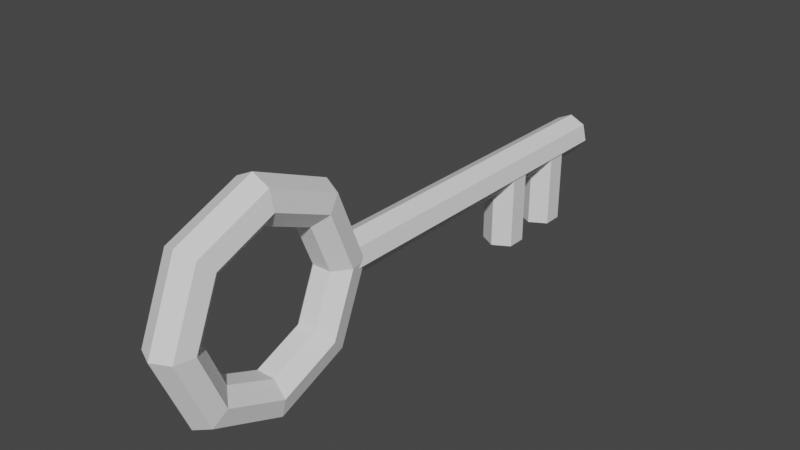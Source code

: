 # Source: key.blend  (saved by Blender 3.6.11; exported with 4.5.12 LTS)
import bpy
from mathutils import Matrix  # noqa: F401  (used for matrix-valued properties, if any)

bpy.ops.wm.read_factory_settings(use_empty=True)
scene = bpy.context.scene
scene.name = 'Scene'

# ---- collections
col_collection = bpy.data.collections.new('Collection'); scene.collection.children.link(col_collection)

# ---- world
world_world = bpy.data.worlds.new('World'); scene.world = world_world
world_world.use_nodes = True; world_world.node_tree.nodes.clear()
_N = world_world.node_tree.nodes; _L = world_world.node_tree.links
n0 = _N.new('ShaderNodeOutputWorld'); n0.name = 'World Output'; n0.location = (300, 300)
n1 = _N.new('ShaderNodeBackground'); n1.name = 'Background'; n1.location = (10, 300)
n1.inputs[0].default_value = (0.05088, 0.05088, 0.05088, 1.0)
_L.new(n1.outputs[0], n0.inputs[0])
n0.is_active_output = True
world_world.color = (0.05088, 0.05088, 0.05088)
world_world.use_sun_shadow = False
world_world.sun_shadow_jitter_overblur = 0.0

# ---- meshes
me_torus = bpy.data.meshes.new('Torus')
me_torus.from_pydata([(1.148, -1.751, -0.001516), (1.054, -1.751, 0.1939), (0.8424, -1.751, 0.2422), (0.6728, -1.751, 0.107), (0.6728, -1.751, -0.11), (0.8424, -1.751, -0.2452), (1.054, -1.751, -0.197), (0.7819, -0.8673, -0.001516), (0.7154, -0.9339, 0.1939), (0.5658, -1.083, 0.2422), (0.4459, -1.203, 0.107), (0.4459, -1.203, -0.11), (0.5658, -1.083, -0.2452), (0.7154, -0.9339, -0.197), (-0.1019, -0.5012, -0.001516), (-0.1019, -0.5954, 0.1939), (-0.1019, -0.8069, 0.2422), (-0.1019, -0.9765, 0.107), (-0.1019, -0.9765, -0.11), (-0.1019, -0.8069, -0.2452), (-0.1019, -0.5954, -0.197), (-0.9858, -0.8673, -0.001516), (-0.9193, -0.9339, 0.1939), (-0.7697, -1.083, 0.2422), (-0.6498, -1.203, 0.107), (-0.6498, -1.203, -0.11), (-0.7697, -1.083, -0.2452), (-0.9193, -0.9339, -0.197), (-1.352, -1.751, -0.001516), (-1.258, -1.751, 0.1939), (-1.046, -1.751, 0.2422), (-0.8767, -1.751, 0.107), (-0.8767, -1.751, -0.11), (-1.046, -1.751, -0.2452), (-1.258, -1.751, -0.197), (-0.9858, -2.635, -0.001516), (-0.9193, -2.569, 0.1939), (-0.7697, -2.419, 0.2422), (-0.6498, -2.299, 0.107), (-0.6498, -2.299, -0.11), (-0.7697, -2.419, -0.2452), (-0.9193, -2.569, -0.197), (-0.1019, -3.001, -0.001516), (-0.1019, -2.907, 0.1939), (-0.1019, -2.696, 0.2422), (-0.1019, -2.526, 0.107), (-0.1019, -2.526, -0.11), (-0.1019, -2.696, -0.2452), (-0.1019, -2.907, -0.197), (0.7819, -2.635, -0.001516), (0.7154, -2.569, 0.1939), (0.5658, -2.419, 0.2422), (0.4459, -2.299, 0.107), (0.4459, -2.299, -0.11), (0.5658, -2.419, -0.2452), (0.7154, -2.569, -0.197), (0.7771, 2.948, 0.005306), (0.7771, 2.837, 0.1973), (-0.06349, 2.948, 0.005306), (0.7771, 2.837, -0.1867), (0.7771, 2.616, -0.1867), (-0.06349, 2.837, -0.1867), (-0.06349, 2.616, -0.1867), (-0.06349, 2.505, 0.005306), (-0.06349, 2.616, 0.1973), (0.7771, 2.505, 0.005306), (0.7771, 2.616, 0.1973), (-0.06349, 2.837, 0.1973), (-0.3236, 3.32, -0.001516), (-0.3236, 1.672, -0.001516), (-0.2401, 3.32, 0.1718), (-0.2401, 1.672, 0.1718), (-0.05263, 3.32, 0.2146), (-0.05263, 1.672, 0.2146), (0.09773, 3.32, 0.09465), (0.09773, 1.672, 0.09465), (0.09773, 3.32, -0.09768), (0.09773, 1.672, -0.09768), (-0.05263, 3.32, -0.2176), (-0.05263, 1.672, -0.2176), (-0.2401, 3.32, -0.1748), (-0.2401, 1.672, -0.1748), (-0.3236, 1.672, -0.001516), (-0.2401, 1.672, 0.1718), (-0.2401, 1.672, -0.1748), (-0.3236, -0.7296, -0.001516), (-0.2401, -0.7296, 0.1718), (-0.2401, -0.7296, -0.1748), (-0.05263, -0.7296, -0.2176), (0.09773, -0.7296, -0.09768), (-0.05263, 1.672, -0.2176), (0.09773, 1.672, -0.09768), (0.09773, 1.672, 0.09465), (-0.05263, 1.672, 0.2146), (0.09773, -0.7296, 0.09465), (-0.05263, -0.7296, 0.2146), (0.7771, 2.206, 0.005306), (0.7771, 2.095, 0.1973), (-0.06349, 2.206, 0.005306), (0.7771, 2.095, -0.1867), (0.7771, 1.873, -0.1867), (-0.06349, 2.095, -0.1867), (-0.06349, 1.873, -0.1867), (-0.06349, 1.762, 0.005306), (-0.06349, 1.873, 0.1973), (0.7771, 1.762, 0.005306), (0.7771, 1.873, 0.1973), (-0.06349, 2.095, 0.1973)], [], [(0, 7, 8, 1), (1, 8, 9, 2), (2, 9, 10, 3), (3, 10, 11, 4), (4, 11, 12, 5), (5, 12, 13, 6), (6, 13, 7, 0), (7, 14, 15, 8), (8, 15, 16, 9), (9, 16, 17, 10), (10, 17, 18, 11), (11, 18, 19, 12), (12, 19, 20, 13), (13, 20, 14, 7), (14, 21, 22, 15), (15, 22, 23, 16), (16, 23, 24, 17), (17, 24, 25, 18), (18, 25, 26, 19), (19, 26, 27, 20), (20, 27, 21, 14), (21, 28, 29, 22), (22, 29, 30, 23), (23, 30, 31, 24), (24, 31, 32, 25), (25, 32, 33, 26), (26, 33, 34, 27), (27, 34, 28, 21), (28, 35, 36, 29), (29, 36, 37, 30), (30, 37, 38, 31), (31, 38, 39, 32), (32, 39, 40, 33), (33, 40, 41, 34), (34, 41, 35, 28), (35, 42, 43, 36), (36, 43, 44, 37), (37, 44, 45, 38), (38, 45, 46, 39), (39, 46, 47, 40), (40, 47, 48, 41), (41, 48, 42, 35), (42, 49, 50, 43), (43, 50, 51, 44), (44, 51, 52, 45), (45, 52, 53, 46), (46, 53, 54, 47), (47, 54, 55, 48), (48, 55, 49, 42), (49, 0, 1, 50), (50, 1, 2, 51), (51, 2, 3, 52), (52, 3, 4, 53), (53, 4, 5, 54), (54, 5, 6, 55), (55, 6, 0, 49), (56, 57, 66, 65, 60, 59), (56, 58, 67, 57), (59, 61, 58, 56), (60, 62, 61, 59), (67, 58, 61, 62, 63, 64), (65, 63, 62, 60), (66, 64, 63, 65), (57, 67, 64, 66), (68, 69, 71, 70), (70, 71, 73, 72), (72, 73, 75, 74), (74, 75, 77, 76), (76, 77, 79, 78), (78, 79, 81, 80), (80, 81, 69, 68), (68, 70, 72, 74, 76, 78, 80), (83, 93, 92, 91, 90, 84, 82), (83, 82, 85, 86), (82, 84, 87, 85), (86, 85, 87, 88, 89, 94, 95), (84, 90, 88, 87), (90, 91, 89, 88), (92, 93, 95, 94), (91, 92, 94, 89), (93, 83, 86, 95), (96, 97, 106, 105, 100, 99), (96, 98, 107, 97), (99, 101, 98, 96), (100, 102, 101, 99), (107, 98, 101, 102, 103, 104), (105, 103, 102, 100), (106, 104, 103, 105), (97, 107, 104, 106)])
_uv = me_torus.uv_layers.new(name='UVMap')
_uv.uv.foreach_set('vector', [0.5, 0.5714, 0.625, 0.5714, 0.625, 0.7143, 0.5, 0.7143, 0.5, 0.7143, 0.625, 0.7143, 0.625, 0.8571, 0.5, 0.8571, 0.5, 0.8571, 0.625, 0.8571, 0.625, 1.0, 0.5, 1.0, 0.5, -2.22e-16, 0.625, -2.22e-16, 0.625, 0.1429, 0.5, 0.1429, 0.5, 0.1429, 0.625, 0.1429, 0.625, 0.2857, 0.5, 0.2857, 0.5, 0.2857, 0.625, 0.2857, 0.625, 0.4286, 0.5, 0.4286, 0.5, 0.4286, 0.625, 0.4286, 0.625, 0.5714, 0.5, 0.5714, 0.625, 0.5714, 0.75, 0.5714, 0.75, 0.7143, 0.625, 0.7143, 0.625, 0.7143, 0.75, 0.7143, 0.75, 0.8571, 0.625, 0.8571, 0.625, 0.8571, 0.75, 0.8571, 0.75, 1.0, 0.625, 1.0, 0.625, -2.22e-16, 0.75, -2.22e-16, 0.75, 0.1429, 0.625, 0.1429, 0.625, 0.1429, 0.75, 0.1429, 0.75, 0.2857, 0.625, 0.2857, 0.625, 0.2857, 0.75, 0.2857, 0.75, 0.4286, 0.625, 0.4286, 0.625, 0.4286, 0.75, 0.4286, 0.75, 0.5714, 0.625, 0.5714, 0.75, 0.5714, 0.875, 0.5714, 0.875, 0.7143, 0.75, 0.7143, 0.75, 0.7143, 0.875, 0.7143, 0.875, 0.8571, 0.75, 0.8571, 0.75, 0.8571, 0.875, 0.8571, 0.875, 1.0, 0.75, 1.0, 0.75, -2.22e-16, 0.875, -2.22e-16, 0.875, 0.1429, 0.75, 0.1429, 0.75, 0.1429, 0.875, 0.1429, 0.875, 0.2857, 0.75, 0.2857, 0.75, 0.2857, 0.875, 0.2857, 0.875, 0.4286, 0.75, 0.4286, 0.75, 0.4286, 0.875, 0.4286, 0.875, 0.5714, 0.75, 0.5714, 0.875, 0.5714, 1.0, 0.5714, 1.0, 0.7143, 0.875, 0.7143, 0.875, 0.7143, 1.0, 0.7143, 1.0, 0.8571, 0.875, 0.8571, 0.875, 0.8571, 1.0, 0.8571, 1.0, 1.0, 0.875, 1.0, 0.875, -2.22e-16, 1.0, -2.22e-16, 1.0, 0.1429, 0.875, 0.1429, 0.875, 0.1429, 1.0, 0.1429, 1.0, 0.2857, 0.875, 0.2857, 0.875, 0.2857, 1.0, 0.2857, 1.0, 0.4286, 0.875, 0.4286, 0.875, 0.4286, 1.0, 0.4286, 1.0, 0.5714, 0.875, 0.5714, 0.0, 0.5714, 0.125, 0.5714, 0.125, 0.7143, 0.0, 0.7143, 0.0, 0.7143, 0.125, 0.7143, 0.125, 0.8571, 0.0, 0.8571, 0.0, 0.8571, 0.125, 0.8571, 0.125, 1.0, 0.0, 1.0, 0.0, -2.22e-16, 0.125, -2.22e-16, 0.125, 0.1429, 0.0, 0.1429, 0.0, 0.1429, 0.125, 0.1429, 0.125, 0.2857, 0.0, 0.2857, 0.0, 0.2857, 0.125, 0.2857, 0.125, 0.4286, 0.0, 0.4286, 0.0, 0.4286, 0.125, 0.4286, 0.125, 0.5714, 0.0, 0.5714, 0.125, 0.5714, 0.25, 0.5714, 0.25, 0.7143, 0.125, 0.7143, 0.125, 0.7143, 0.25, 0.7143, 0.25, 0.8571, 0.125, 0.8571, 0.125, 0.8571, 0.25, 0.8571, 0.25, 1.0, 0.125, 1.0, 0.125, -2.22e-16, 0.25, -2.22e-16, 0.25, 0.1429, 0.125, 0.1429, 0.125, 0.1429, 0.25, 0.1429, 0.25, 0.2857, 0.125, 0.2857, 0.125, 0.2857, 0.25, 0.2857, 0.25, 0.4286, 0.125, 0.4286, 0.125, 0.4286, 0.25, 0.4286, 0.25, 0.5714, 0.125, 0.5714, 0.25, 0.5714, 0.375, 0.5714, 0.375, 0.7143, 0.25, 0.7143, 0.25, 0.7143, 0.375, 0.7143, 0.375, 0.8571, 0.25, 0.8571, 0.25, 0.8571, 0.375, 0.8571, 0.375, 1.0, 0.25, 1.0, 0.25, -2.22e-16, 0.375, -2.22e-16, 0.375, 0.1429, 0.25, 0.1429, 0.25, 0.1429, 0.375, 0.1429, 0.375, 0.2857, 0.25, 0.2857, 0.25, 0.2857, 0.375, 0.2857, 0.375, 0.4286, 0.25, 0.4286, 0.25, 0.4286, 0.375, 0.4286, 0.375, 0.5714, 0.25, 0.5714, 0.375, 0.5714, 0.5, 0.5714, 0.5, 0.7143, 0.375, 0.7143, 0.375, 0.7143, 0.5, 0.7143, 0.5, 0.8571, 0.375, 0.8571, 0.375, 0.8571, 0.5, 0.8571, 0.5, 1.0, 0.375, 1.0, 0.375, -2.22e-16, 0.5, -2.22e-16, 0.5, 0.1429, 0.375, 0.1429, 0.375, 0.1429, 0.5, 0.1429, 0.5, 0.2857, 0.375, 0.2857, 0.375, 0.2857, 0.5, 0.2857, 0.5, 0.4286, 0.375, 0.4286, 0.375, 0.4286, 0.5, 0.4286, 0.5, 0.5714, 0.375, 0.5714, 0.75, 0.49, 0.9578, 0.37, 0.9578, 0.13, 0.75, 0.01, 0.5422, 0.13, 0.5422, 0.37, 1.0, 0.5, 1.0, 1.0, 0.8333, 1.0, 0.8333, 0.5, 0.1667, 0.5, 0.1667, 1.0, -8.941e-08, 1.0, -8.941e-08, 0.5, 0.3333, 0.5, 0.3333, 1.0, 0.1667, 1.0, 0.1667, 0.5, 0.4578, 0.37, 0.25, 0.49, 0.04215, 0.37, 0.04215, 0.13, 0.25, 0.01, 0.4578, 0.13, 0.5, 0.5, 0.5, 1.0, 0.3333, 1.0, 0.3333, 0.5, 0.6667, 0.5, 0.6667, 1.0, 0.5, 1.0, 0.5, 0.5, 0.8333, 0.5, 0.8333, 1.0, 0.6667, 1.0, 0.6667, 0.5, 1.0, 0.5, 1.0, 1.0, 0.8571, 1.0, 0.8571, 0.5, 0.8571, 0.5, 0.8571, 1.0, 0.7143, 1.0, 0.7143, 0.5, 0.7143, 0.5, 0.7143, 1.0, 0.5714, 1.0, 0.5714, 0.5, 0.5714, 0.5, 0.5714, 1.0, 0.4286, 1.0, 0.4286, 0.5, 0.4286, 0.5, 0.4286, 1.0, 0.2857, 1.0, 0.2857, 0.5, 0.2857, 0.5, 0.2857, 1.0, 0.1429, 1.0, 0.1429, 0.5, 0.1429, 0.5, 0.1429, 1.0, 2.98e-08, 1.0, 2.98e-08, 0.5, 0.75, 0.49, 0.9376, 0.3996, 0.984, 0.1966, 0.8541, 0.03377, 0.6459, 0.03377, 0.516, 0.1966, 0.5624, 0.3996, 0.4376, 0.3996, 0.484, 0.1966, 0.3541, 0.03377, 0.1459, 0.03377, 0.01602, 0.1966, 0.06236, 0.3996, 0.25, 0.49, 0.4376, 0.3996, 0.25, 0.49, 0.25, 0.49, 0.4376, 0.3996, 0.25, 0.49, 0.06236, 0.3996, 0.06236, 0.3996, 0.25, 0.49, 0.4376, 0.3996, 0.25, 0.49, 0.06236, 0.3996, 0.01602, 0.1966, 0.1459, 0.03377, 0.3541, 0.03377, 0.484, 0.1966, 0.06236, 0.3996, 0.01602, 0.1966, 0.01602, 0.1966, 0.06236, 0.3996, 0.01602, 0.1966, 0.1459, 0.03377, 0.1459, 0.03377, 0.01602, 0.1966, 0.3541, 0.03377, 0.484, 0.1966, 0.484, 0.1966, 0.3541, 0.03377, 0.1459, 0.03377, 0.3541, 0.03377, 0.3541, 0.03377, 0.1459, 0.03377, 0.484, 0.1966, 0.4376, 0.3996, 0.4376, 0.3996, 0.484, 0.1966, 0.75, 0.49, 0.9578, 0.37, 0.9578, 0.13, 0.75, 0.01, 0.5422, 0.13, 0.5422, 0.37, 1.0, 0.5, 1.0, 1.0, 0.8333, 1.0, 0.8333, 0.5, 0.1667, 0.5, 0.1667, 1.0, -8.941e-08, 1.0, -8.941e-08, 0.5, 0.3333, 0.5, 0.3333, 1.0, 0.1667, 1.0, 0.1667, 0.5, 0.4578, 0.37, 0.25, 0.49, 0.04215, 0.37, 0.04215, 0.13, 0.25, 0.01, 0.4578, 0.13, 0.5, 0.5, 0.5, 1.0, 0.3333, 1.0, 0.3333, 0.5, 0.6667, 0.5, 0.6667, 1.0, 0.5, 1.0, 0.5, 0.5, 0.8333, 0.5, 0.8333, 1.0, 0.6667, 1.0, 0.6667, 0.5])
me_torus.update()

# ---- objects
ob_key = bpy.data.objects.new('Key', me_torus)

# ---- transforms, parenting, visibility, modifiers, constraints
ob_key.location = (0.0, 0.0, 0.0)
ob_key.rotation_euler = (-0.0, 1.571, 0.0)
ob_key.scale = (0.03913, 0.03913, 0.03913)

# ---- collection membership
col_collection.objects.link(ob_key)

# ---- scene / render settings (as saved in the file)
scene.frame_start = 1; scene.frame_end = 250; scene.frame_set(1)
scene.render.engine = 'BLENDER_EEVEE_NEXT'
scene.cycles.sampling_pattern = 'TABULATED_SOBOL'
scene.view_settings.view_transform = 'Filmic'
bpy.context.view_layer.update()

# ---- added for rendering (the .blend has no active camera and no usable light): camera, sun
cam_auto = bpy.data.cameras.new('AutoCamera')
cam_auto.lens = 50.0
cam_auto.sensor_width = 36.0
cam_auto.clip_end = 1000.0
ob_auto_camera = bpy.data.objects.new('AutoCamera', cam_auto)
scene.collection.objects.link(ob_auto_camera)
ob_auto_camera.location = (0.246651, -0.28982, 0.201358)
ob_auto_camera.rotation_euler = (1.09748, -7.21219e-08, 0.694738)
scene.camera = ob_auto_camera
light_auto_sun = bpy.data.lights.new('AutoSun', 'SUN')
light_auto_sun.energy = 3.0
light_auto_sun.angle = 0.0523599
ob_auto_sun = bpy.data.objects.new('AutoSun', light_auto_sun)
scene.collection.objects.link(ob_auto_sun)
ob_auto_sun.rotation_euler = (0.872665, 0.174533, 0.523599)
bpy.context.view_layer.update()
